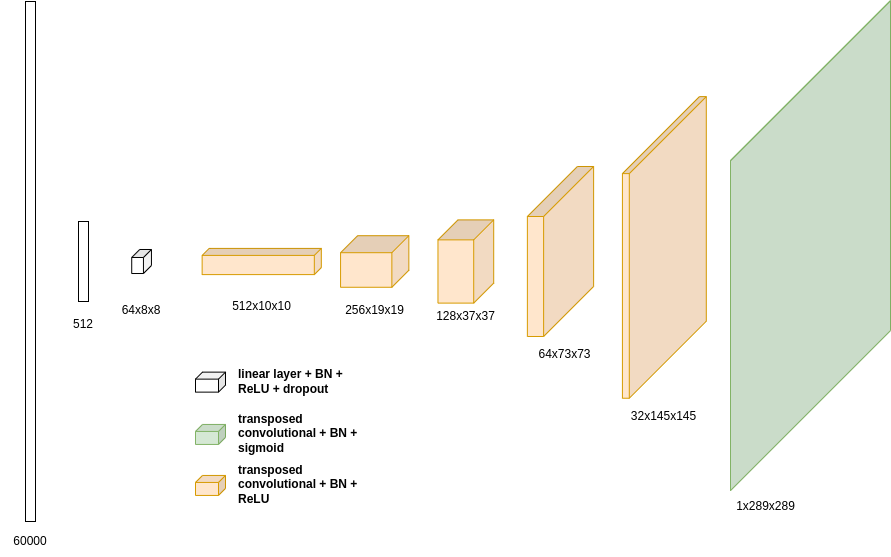

The diagram above was exported from draw.io. Its source (the exported page's mxGraphModel, read from the mxfile embedded in the PNG):
<mxGraphModel dx="1399" dy="816" grid="1" gridSize="10" guides="1" tooltips="1" connect="1" arrows="1" fold="1" page="1" pageScale="1" pageWidth="827" pageHeight="1169" math="0" shadow="0">
  <root>
    <mxCell id="0" />
    <mxCell id="1" parent="0" />
    <mxCell id="QFkwgOE7zvMjr5HEYyz5-1" value="" style="rounded=0;whiteSpace=wrap;html=1;" vertex="1" parent="1">
      <mxGeometry x="30" y="30" width="10" height="520" as="geometry" />
    </mxCell>
    <mxCell id="QFkwgOE7zvMjr5HEYyz5-2" value="60000" style="text;html=1;strokeColor=none;fillColor=none;align=center;verticalAlign=middle;whiteSpace=wrap;rounded=0;" vertex="1" parent="1">
      <mxGeometry x="5" y="555" width="60" height="30" as="geometry" />
    </mxCell>
    <mxCell id="QFkwgOE7zvMjr5HEYyz5-3" value="" style="shape=cube;whiteSpace=wrap;html=1;boundedLbl=1;backgroundOutline=1;darkOpacity=0.05;darkOpacity2=0.1;rotation=90;size=7;fillColor=#ffe6cc;strokeColor=#d79b00;" vertex="1" parent="1">
      <mxGeometry x="253.13" y="230.41" width="26.2" height="119.18" as="geometry" />
    </mxCell>
    <mxCell id="QFkwgOE7zvMjr5HEYyz5-4" value="" style="shape=cube;whiteSpace=wrap;html=1;boundedLbl=1;backgroundOutline=1;darkOpacity=0.05;darkOpacity2=0.1;rotation=90;size=17;fillColor=#ffe6cc;strokeColor=#d79b00;" vertex="1" parent="1">
      <mxGeometry x="353.43" y="255.85" width="51.57" height="68.29" as="geometry" />
    </mxCell>
    <mxCell id="QFkwgOE7zvMjr5HEYyz5-5" value="" style="shape=cube;whiteSpace=wrap;html=1;boundedLbl=1;backgroundOutline=1;darkOpacity=0.05;darkOpacity2=0.1;rotation=90;size=20;fillColor=#ffe6cc;strokeColor=#d79b00;" vertex="1" parent="1">
      <mxGeometry x="428.72" y="262.12" width="83.24" height="55.75" as="geometry" />
    </mxCell>
    <mxCell id="QFkwgOE7zvMjr5HEYyz5-6" value="" style="shape=cube;whiteSpace=wrap;html=1;boundedLbl=1;backgroundOutline=1;darkOpacity=0.05;darkOpacity2=0.1;rotation=90;size=50;fillColor=#ffe6cc;strokeColor=#d79b00;" vertex="1" parent="1">
      <mxGeometry x="480" y="246.87" width="170" height="66.25" as="geometry" />
    </mxCell>
    <mxCell id="QFkwgOE7zvMjr5HEYyz5-7" value="" style="shape=cube;whiteSpace=wrap;html=1;boundedLbl=1;backgroundOutline=1;darkOpacity=0.05;darkOpacity2=0.1;rotation=90;size=77;fillColor=#ffe6cc;strokeColor=#d79b00;" vertex="1" parent="1">
      <mxGeometry x="518.04" y="233.99" width="301.63" height="83.88" as="geometry" />
    </mxCell>
    <mxCell id="QFkwgOE7zvMjr5HEYyz5-8" value="" style="shape=cube;whiteSpace=wrap;html=1;boundedLbl=1;backgroundOutline=1;darkOpacity=0.05;darkOpacity2=0.1;rotation=90;size=160;fillColor=#d5e8d4;strokeColor=#82b366;" vertex="1" parent="1">
      <mxGeometry x="570" y="194.14" width="490" height="160" as="geometry" />
    </mxCell>
    <mxCell id="QFkwgOE7zvMjr5HEYyz5-9" value="1x289x289" style="text;html=1;strokeColor=none;fillColor=none;align=center;verticalAlign=middle;whiteSpace=wrap;rounded=0;" vertex="1" parent="1">
      <mxGeometry x="720.67" y="520" width="99" height="30" as="geometry" />
    </mxCell>
    <mxCell id="QFkwgOE7zvMjr5HEYyz5-10" value="32x145x145" style="text;html=1;strokeColor=none;fillColor=none;align=center;verticalAlign=middle;whiteSpace=wrap;rounded=0;" vertex="1" parent="1">
      <mxGeometry x="619.36" y="430" width="99" height="30" as="geometry" />
    </mxCell>
    <mxCell id="QFkwgOE7zvMjr5HEYyz5-11" value="64x73x73" style="text;html=1;strokeColor=none;fillColor=none;align=center;verticalAlign=middle;whiteSpace=wrap;rounded=0;" vertex="1" parent="1">
      <mxGeometry x="520.36" y="367.69000000000005" width="99" height="30" as="geometry" />
    </mxCell>
    <mxCell id="QFkwgOE7zvMjr5HEYyz5-12" value="128x37x37" style="text;html=1;strokeColor=none;fillColor=none;align=center;verticalAlign=middle;whiteSpace=wrap;rounded=0;" vertex="1" parent="1">
      <mxGeometry x="420.84000000000003" y="330" width="99" height="30" as="geometry" />
    </mxCell>
    <mxCell id="QFkwgOE7zvMjr5HEYyz5-13" value="256x19x19" style="text;html=1;strokeColor=none;fillColor=none;align=center;verticalAlign=middle;whiteSpace=wrap;rounded=0;" vertex="1" parent="1">
      <mxGeometry x="329.72" y="324.14" width="99" height="30" as="geometry" />
    </mxCell>
    <mxCell id="QFkwgOE7zvMjr5HEYyz5-14" value="512x10x10" style="text;html=1;strokeColor=none;fillColor=none;align=center;verticalAlign=middle;whiteSpace=wrap;rounded=0;" vertex="1" parent="1">
      <mxGeometry x="216.73000000000002" y="319.59000000000003" width="99" height="30" as="geometry" />
    </mxCell>
    <mxCell id="QFkwgOE7zvMjr5HEYyz5-15" value="" style="shape=cube;whiteSpace=wrap;html=1;boundedLbl=1;backgroundOutline=1;darkOpacity=0.05;darkOpacity2=0.1;size=7;direction=east;flipH=1;fillColor=#ffe6cc;strokeColor=#d79b00;" vertex="1" parent="1">
      <mxGeometry x="200" y="503.94000000000005" width="30" height="20" as="geometry" />
    </mxCell>
    <mxCell id="QFkwgOE7zvMjr5HEYyz5-16" value="transposed convolutional + BN + ReLU" style="text;html=1;strokeColor=none;fillColor=none;align=left;verticalAlign=middle;whiteSpace=wrap;rounded=0;fontStyle=1" vertex="1" parent="1">
      <mxGeometry x="241" y="501" width="138" height="23.88" as="geometry" />
    </mxCell>
    <mxCell id="QFkwgOE7zvMjr5HEYyz5-17" value="" style="shape=cube;whiteSpace=wrap;html=1;boundedLbl=1;backgroundOutline=1;darkOpacity=0.05;darkOpacity2=0.1;size=7;direction=east;flipH=1;fillColor=#d5e8d4;strokeColor=#82b366;" vertex="1" parent="1">
      <mxGeometry x="200" y="452.94000000000005" width="30" height="20" as="geometry" />
    </mxCell>
    <mxCell id="QFkwgOE7zvMjr5HEYyz5-18" value="transposed convolutional + BN + sigmoid" style="text;html=1;strokeColor=none;fillColor=none;align=left;verticalAlign=middle;whiteSpace=wrap;rounded=0;fontStyle=1" vertex="1" parent="1">
      <mxGeometry x="241" y="450" width="138" height="23.88" as="geometry" />
    </mxCell>
    <mxCell id="QFkwgOE7zvMjr5HEYyz5-19" value="" style="rounded=0;whiteSpace=wrap;html=1;" vertex="1" parent="1">
      <mxGeometry x="83" y="250.00000000000003" width="10" height="80" as="geometry" />
    </mxCell>
    <mxCell id="QFkwgOE7zvMjr5HEYyz5-20" value="512" style="text;html=1;strokeColor=none;fillColor=none;align=center;verticalAlign=middle;whiteSpace=wrap;rounded=0;" vertex="1" parent="1">
      <mxGeometry x="58" y="337.69" width="60" height="30" as="geometry" />
    </mxCell>
    <mxCell id="QFkwgOE7zvMjr5HEYyz5-21" value="" style="shape=cube;whiteSpace=wrap;html=1;boundedLbl=1;backgroundOutline=1;darkOpacity=0.05;darkOpacity2=0.1;rotation=90;size=8;" vertex="1" parent="1">
      <mxGeometry x="134.07999999999998" y="280.14" width="24.02" height="19.73" as="geometry" />
    </mxCell>
    <mxCell id="QFkwgOE7zvMjr5HEYyz5-22" value="64x8x8" style="text;html=1;strokeColor=none;fillColor=none;align=center;verticalAlign=middle;whiteSpace=wrap;rounded=0;" vertex="1" parent="1">
      <mxGeometry x="116.09" y="324.14" width="60" height="30" as="geometry" />
    </mxCell>
    <mxCell id="QFkwgOE7zvMjr5HEYyz5-26" value="" style="shape=cube;whiteSpace=wrap;html=1;boundedLbl=1;backgroundOutline=1;darkOpacity=0.05;darkOpacity2=0.1;size=7;direction=east;flipH=1;" vertex="1" parent="1">
      <mxGeometry x="200" y="400.63000000000005" width="30" height="20" as="geometry" />
    </mxCell>
    <mxCell id="QFkwgOE7zvMjr5HEYyz5-27" value="linear layer + BN + ReLU + dropout" style="text;html=1;strokeColor=none;fillColor=none;align=left;verticalAlign=middle;whiteSpace=wrap;rounded=0;fontStyle=1" vertex="1" parent="1">
      <mxGeometry x="241" y="397.69" width="138" height="23.88" as="geometry" />
    </mxCell>
  </root>
</mxGraphModel>